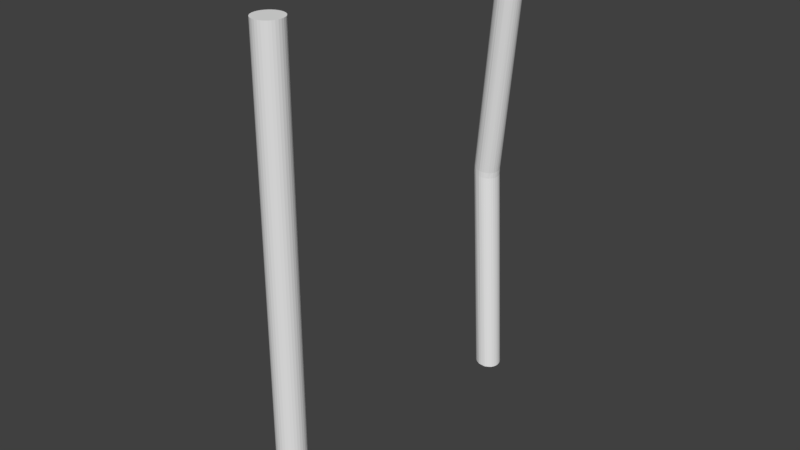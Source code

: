 # Source: rebar_brian.blend  (saved by Blender 2.79.0; exported with 4.5.12 LTS)
import bpy
from mathutils import Matrix  # noqa: F401  (used for matrix-valued properties, if any)

bpy.ops.wm.read_factory_settings(use_empty=True)
scene = bpy.context.scene
scene.name = 'Scene'

# ---- collections
col_collection_1 = bpy.data.collections.new('Collection 1'); scene.collection.children.link(col_collection_1)

# ---- world
world_world = bpy.data.worlds.new('World'); scene.world = world_world
world_world.color = (0.05088, 0.05088, 0.05088)
world_world.use_sun_shadow = False
world_world.sun_shadow_jitter_overblur = 0.0
world_world.cycles.sampling_method = 'MANUAL'

# ---- meshes
me_cylinder = bpy.data.meshes.new('Cylinder')
me_cylinder.from_pydata([(0.0, 0.05583, -1.367), (0.0, 0.05583, 0.6328), (0.01089, 0.05476, -1.367), (0.01089, 0.05476, 0.6328), (0.02137, 0.05158, -1.367), (0.02137, 0.05158, 0.6328), (0.03102, 0.04642, -1.367), (0.03102, 0.04642, 0.6328), (0.03948, 0.03948, -1.367), (0.03948, 0.03948, 0.6328), (0.04642, 0.03102, -1.367), (0.04642, 0.03102, 0.6328), (0.05158, 0.02137, -1.367), (0.05158, 0.02137, 0.6328), (0.05476, 0.01089, -1.367), (0.05476, 0.01089, 0.6328), (0.05583, 5.96e-07, -1.367), (0.05583, 5.96e-07, 0.6328), (0.05476, -0.01089, -1.367), (0.05476, -0.01089, 0.6328), (0.05158, -0.02137, -1.367), (0.05158, -0.02137, 0.6328), (0.04642, -0.03102, -1.367), (0.04642, -0.03102, 0.6328), (0.03948, -0.03948, -1.367), (0.03948, -0.03948, 0.6328), (0.03102, -0.04642, -1.367), (0.03102, -0.04642, 0.6328), (0.02137, -0.05158, -1.367), (0.02137, -0.05158, 0.6328), (0.01089, -0.05476, -1.367), (0.01089, -0.05476, 0.6328), (-1.49e-08, -0.05583, -1.367), (-1.49e-08, -0.05583, 0.6328), (-0.01089, -0.05476, -1.367), (-0.01089, -0.05476, 0.6328), (-0.02137, -0.05158, -1.367), (-0.02137, -0.05158, 0.6328), (-0.03102, -0.04642, -1.367), (-0.03102, -0.04642, 0.6328), (-0.03948, -0.03948, -1.367), (-0.03948, -0.03948, 0.6328), (-0.04642, -0.03102, -1.367), (-0.04642, -0.03102, 0.6328), (-0.05158, -0.02137, -1.367), (-0.05158, -0.02137, 0.6328), (-0.05476, -0.01089, -1.367), (-0.05476, -0.01089, 0.6328), (-0.05583, 5.96e-07, -1.367), (-0.05583, 5.96e-07, 0.6328), (-0.05476, 0.01089, -1.367), (-0.05476, 0.01089, 0.6328), (-0.05158, 0.02137, -1.367), (-0.05158, 0.02137, 0.6328), (-0.04642, 0.03102, -1.367), (-0.04642, 0.03102, 0.6328), (-0.03948, 0.03948, -1.367), (-0.03948, 0.03948, 0.6328), (-0.03102, 0.04642, -1.367), (-0.03102, 0.04642, 0.6328), (-0.02137, 0.05158, -1.367), (-0.02137, 0.05158, 0.6328), (-0.01089, 0.05476, -1.367), (-0.01089, 0.05476, 0.6328), (-0.2339, 1.48, -1.376), (-0.1851, 1.458, 0.4943), (-0.2285, 1.49, -1.376), (-0.1797, 1.468, 0.4942), (-0.2213, 1.498, -1.377), (-0.1725, 1.476, 0.4937), (-0.2126, 1.505, -1.378), (-0.1638, 1.483, 0.493), (-0.2029, 1.51, -1.379), (-0.1541, 1.488, 0.492), (-0.1924, 1.513, -1.38), (-0.1436, 1.49, 0.4908), (-0.1816, 1.513, -1.381), (-0.1328, 1.491, 0.4895), (-0.1708, 1.512, -1.383), (-0.122, 1.49, 0.488), (-0.1605, 1.508, -1.384), (-0.1117, 1.486, 0.4865), (-0.1512, 1.503, -1.386), (-0.1024, 1.481, 0.4849), (-0.143, 1.496, -1.387), (-0.09422, 1.474, 0.4835), (-0.1364, 1.487, -1.388), (-0.08763, 1.465, 0.4821), (-0.1317, 1.477, -1.39), (-0.08286, 1.455, 0.4809), (-0.1289, 1.467, -1.39), (-0.08009, 1.445, 0.48), (-0.1282, 1.456, -1.391), (-0.07941, 1.434, 0.4792), (-0.1297, 1.445, -1.392), (-0.08086, 1.423, 0.4788), (-0.1332, 1.435, -1.392), (-0.08438, 1.413, 0.4786), (-0.1386, 1.425, -1.392), (-0.08984, 1.403, 0.4788), (-0.1458, 1.417, -1.391), (-0.09702, 1.395, 0.4792), (-0.1544, 1.41, -1.39), (-0.1056, 1.388, 0.48), (-0.1642, 1.405, -1.39), (-0.1154, 1.383, 0.4809), (-0.1747, 1.403, -1.388), (-0.1259, 1.381, 0.4821), (-0.1855, 1.402, -1.387), (-0.1367, 1.38, 0.4835), (-0.1963, 1.403, -1.386), (-0.1475, 1.381, 0.4849), (-0.2066, 1.407, -1.384), (-0.1578, 1.385, 0.4865), (-0.2159, 1.412, -1.383), (-0.1671, 1.39, 0.488), (-0.2241, 1.419, -1.381), (-0.1753, 1.397, 0.4895), (-0.2307, 1.428, -1.38), (-0.1819, 1.406, 0.4908), (-0.2354, 1.438, -1.379), (-0.1866, 1.416, 0.492), (-0.2382, 1.448, -1.378), (-0.1894, 1.426, 0.493), (-0.2389, 1.459, -1.377), (-0.1901, 1.437, 0.4937), (-0.2374, 1.47, -1.376), (-0.1886, 1.448, 0.4942), (-0.221, 1.535, -0.4531), (-0.2204, 1.534, -0.4274), (-0.3051, 1.469, -0.4442), (-0.3044, 1.469, -0.4186), (-0.2033, 1.466, -0.461), (-0.2026, 1.466, -0.4353), (-0.2725, 1.541, -0.4442), (-0.2719, 1.541, -0.4186), (-0.2662, 1.435, -0.4531), (-0.2655, 1.435, -0.4274), (-0.2058, 1.519, -0.431), (-0.2064, 1.519, -0.4566), (-0.3028, 1.512, -0.4157), (-0.3035, 1.512, -0.4413), (-0.3078, 1.49, -0.4164), (-0.3085, 1.491, -0.4421), (-0.2152, 1.448, -0.4346), (-0.2159, 1.449, -0.4602), (-0.2513, 1.545, -0.4474), (-0.2506, 1.545, -0.4218), (-0.2857, 1.444, -0.4492), (-0.2851, 1.443, -0.4236), (-0.1989, 1.499, -0.4593), (-0.1983, 1.498, -0.4337), (-0.298, 1.521, -0.4415), (-0.2974, 1.521, -0.4159), (-0.2342, 1.437, -0.4581), (-0.2336, 1.437, -0.4324), (-0.2304, 1.54, -0.4511), (-0.2297, 1.54, -0.4255), (-0.3003, 1.459, -0.4457), (-0.2997, 1.459, -0.4201), (-0.1997, 1.477, -0.4608), (-0.1991, 1.477, -0.4351), (-0.2823, 1.536, -0.443), (-0.2816, 1.536, -0.4174), (-0.2555, 1.433, -0.4549), (-0.2548, 1.433, -0.4293), (-0.2129, 1.527, -0.4549), (-0.2123, 1.527, -0.4293), (-0.3078, 1.48, -0.443), (-0.3072, 1.479, -0.4174), (-0.2087, 1.457, -0.4608), (-0.2081, 1.457, -0.4351), (-0.2614, 1.544, -0.4201), (-0.2621, 1.544, -0.4457), (-0.2757, 1.438, -0.4255), (-0.2764, 1.438, -0.4511), (-0.2017, 1.509, -0.4581), (-0.201, 1.509, -0.4324), (-0.307, 1.501, -0.4415), (-0.3064, 1.501, -0.4159), (-0.2245, 1.442, -0.4593), (-0.2238, 1.442, -0.4337), (-0.2406, 1.543, -0.4492), (-0.2399, 1.543, -0.4236), (-0.2938, 1.451, -0.4474), (-0.2932, 1.451, -0.4218), (-0.1983, 1.488, -0.4602), (-0.1976, 1.487, -0.4346), (-0.2909, 1.53, -0.4421), (-0.2902, 1.529, -0.4164), (-0.2447, 1.434, -0.4566), (-0.244, 1.434, -0.431)], [], [(0, 1, 3, 2), (2, 3, 5, 4), (4, 5, 7, 6), (6, 7, 9, 8), (8, 9, 11, 10), (10, 11, 13, 12), (12, 13, 15, 14), (14, 15, 17, 16), (16, 17, 19, 18), (18, 19, 21, 20), (20, 21, 23, 22), (22, 23, 25, 24), (24, 25, 27, 26), (26, 27, 29, 28), (28, 29, 31, 30), (30, 31, 33, 32), (32, 33, 35, 34), (34, 35, 37, 36), (36, 37, 39, 38), (38, 39, 41, 40), (40, 41, 43, 42), (42, 43, 45, 44), (44, 45, 47, 46), (46, 47, 49, 48), (48, 49, 51, 50), (50, 51, 53, 52), (52, 53, 55, 54), (54, 55, 57, 56), (56, 57, 59, 58), (58, 59, 61, 60), (3, 1, 63, 61, 59, 57, 55, 53, 51, 49, 47, 45, 43, 41, 39, 37, 35, 33, 31, 29, 27, 25, 23, 21, 19, 17, 15, 13, 11, 9, 7, 5), (60, 61, 63, 62), (62, 63, 1, 0), (0, 2, 4, 6, 8, 10, 12, 14, 16, 18, 20, 22, 24, 26, 28, 30, 32, 34, 36, 38, 40, 42, 44, 46, 48, 50, 52, 54, 56, 58, 60, 62), (124, 143, 178, 126), (189, 153, 67, 69), (163, 189, 69, 71), (172, 135, 73, 75), (135, 163, 71, 73), (183, 147, 77, 79), (147, 172, 75, 77), (157, 183, 79, 81), (167, 129, 83, 85), (129, 157, 81, 83), (177, 138, 87, 89), (84, 166, 139, 86), (187, 151, 91, 93), (151, 177, 89, 91), (161, 187, 93, 95), (171, 133, 97, 99), (133, 161, 95, 97), (181, 144, 101, 103), (98, 170, 145, 100), (191, 155, 105, 107), (155, 181, 103, 105), (165, 191, 107, 109), (174, 137, 111, 113), (137, 165, 109, 111), (185, 149, 115, 117), (149, 174, 113, 115), (159, 185, 117, 119), (169, 131, 121, 123), (131, 159, 119, 121), (179, 142, 125, 127), (67, 65, 127, 125, 123, 121, 119, 117, 115, 113, 111, 109, 107, 105, 103, 101, 99, 97, 95, 93, 91, 89, 87, 85, 83, 81, 79, 77, 75, 73, 71, 69), (122, 168, 143, 124), (140, 179, 127, 65), (64, 66, 68, 70, 72, 74, 76, 78, 80, 82, 84, 86, 88, 90, 92, 94, 96, 98, 100, 102, 104, 106, 108, 110, 112, 114, 116, 118, 120, 122, 124, 126), (76, 146, 182, 78), (86, 139, 176, 88), (100, 145, 180, 102), (110, 136, 175, 112), (153, 140, 65, 67), (72, 134, 173, 74), (108, 164, 136, 110), (96, 132, 170, 98), (70, 162, 134, 72), (120, 130, 168, 122), (94, 160, 132, 96), (118, 158, 130, 120), (106, 190, 164, 108), (80, 156, 128, 82), (68, 188, 162, 70), (78, 182, 156, 80), (92, 186, 160, 94), (64, 141, 152, 66), (104, 154, 190, 106), (116, 184, 158, 118), (66, 152, 188, 68), (102, 180, 154, 104), (90, 150, 186, 92), (142, 169, 123, 125), (126, 178, 141, 64), (114, 148, 184, 116), (88, 176, 150, 90), (144, 171, 99, 101), (112, 175, 148, 114), (74, 173, 146, 76), (138, 167, 85, 87), (171, 144, 145, 170), (137, 174, 175, 136), (169, 142, 143, 168), (173, 134, 135, 172), (139, 166, 167, 138), (133, 171, 170, 132), (165, 137, 136, 164), (131, 169, 168, 130), (134, 162, 163, 135), (166, 128, 129, 167), (132, 160, 161, 133), (191, 165, 164, 190), (159, 131, 130, 158), (162, 188, 189, 163), (128, 156, 157, 129), (160, 186, 187, 161), (155, 191, 190, 154), (185, 159, 158, 184), (179, 140, 141, 178), (188, 152, 153, 189), (156, 182, 183, 157), (186, 150, 151, 187), (181, 155, 154, 180), (149, 185, 184, 148), (142, 179, 178, 143), (152, 141, 140, 153), (182, 146, 147, 183), (150, 176, 177, 151), (144, 181, 180, 145), (174, 149, 148, 175), (146, 173, 172, 147), (176, 139, 138, 177), (82, 128, 166, 84)])
_uv = me_cylinder.uv_layers.new(name='UVMap')
_uv.uv.foreach_set('vector', [0.4375, -8.391e-05, 0.4375, 0.9984, 0.4063, 0.9985, 0.4063, 2.219e-05, 0.4063, 2.219e-05, 0.4063, 0.9985, 0.375, 0.9986, 0.375, 0.0001283, 0.375, 0.0001283, 0.375, 0.9986, 0.3438, 0.9987, 0.3438, 0.0002344, 0.3438, 0.0002344, 0.3438, 0.9987, 0.3125, 0.9988, 0.3125, 0.0003405, 0.3125, 0.0003405, 0.3125, 0.9988, 0.2813, 0.9989, 0.2813, 0.0004465, 0.2813, 0.0004465, 0.2813, 0.9989, 0.25, 0.9991, 0.25, 0.0005526, 0.25, 0.0005526, 0.25, 0.9991, 0.2188, 0.9992, 0.2188, 0.0006587, 0.2188, 0.0006587, 0.2188, 0.9992, 0.1875, 0.9993, 0.1875, 0.0007648, 0.1875, 0.0007648, 0.1875, 0.9993, 0.1563, 0.9994, 0.1563, 0.0008709, 0.1563, 0.0008709, 0.1563, 0.9994, 0.125, 0.9995, 0.125, 0.000977, 0.125, 0.000977, 0.125, 0.9995, 0.09379, 0.9996, 0.09379, 0.001083, 0.09379, 0.001083, 0.09379, 0.9996, 0.06254, 0.9997, 0.06254, 0.001189, 0.06254, 0.001189, 0.06254, 0.9997, 0.0313, 0.9998, 0.0313, 0.001295, 0.0313, 0.001295, 0.0313, 0.9998, 4.861e-05, 0.9999, 4.861e-05, 0.001401, 1.0, -0.001994, 1.0, 0.9965, 0.9687, 0.9966, 0.9687, -0.001887, 0.9687, -0.001887, 0.9687, 0.9966, 0.9375, 0.9967, 0.9375, -0.001781, 0.9375, -0.001781, 0.9375, 0.9967, 0.9062, 0.9968, 0.9062, -0.001675, 0.9062, -0.001675, 0.9062, 0.9968, 0.875, 0.9969, 0.875, -0.001569, 0.875, -0.001569, 0.875, 0.9969, 0.8437, 0.997, 0.8437, -0.001463, 0.8437, -0.001463, 0.8437, 0.997, 0.8125, 0.9971, 0.8125, -0.001357, 0.8125, -0.001357, 0.8125, 0.9971, 0.7812, 0.9973, 0.7812, -0.001251, 0.7812, -0.001251, 0.7812, 0.9973, 0.75, 0.9974, 0.75, -0.001145, 0.75, -0.001145, 0.75, 0.9974, 0.7187, 0.9975, 0.7187, -0.001039, 0.7187, -0.001039, 0.7187, 0.9975, 0.6875, 0.9976, 0.6875, -0.0009326, 0.6875, -0.0009326, 0.6875, 0.9976, 0.6562, 0.9977, 0.6562, -0.0008266, 0.6562, -0.0008266, 0.6562, 0.9977, 0.625, 0.9978, 0.625, -0.0007205, 0.625, -0.0007205, 0.625, 0.9978, 0.5937, 0.9979, 0.5937, -0.0006143, 0.5937, -0.0006143, 0.5937, 0.9979, 0.5625, 0.998, 0.5625, -0.0005082, 0.5625, -0.0005082, 0.5625, 0.998, 0.5312, 0.9981, 0.5312, -0.0004022, 0.5312, -0.0004022, 0.5312, 0.9981, 0.5, 0.9982, 0.5, -0.0002961, 0.06296, 0.1768, 0.0468, 0.1763, 0.03225, 0.1755, 0.01988, 0.1745, 0.01016, 0.1733, 0.003462, 0.172, 4.861e-05, 0.1705, 4.866e-05, 0.1691, 0.003462, 0.1677, 0.01016, 0.1664, 0.01988, 0.1652, 0.03225, 0.1642, 0.0468, 0.1634, 0.06297, 0.1628, 0.08013, 0.1625, 0.09762, 0.1625, 0.1148, 0.1628, 0.1309, 0.1634, 0.1455, 0.1642, 0.1579, 0.1652, 0.1676, 0.1664, 0.1743, 0.1677, 0.1777, 0.1691, 0.1777, 0.1705, 0.1743, 0.172, 0.1676, 0.1733, 0.1579, 0.1745, 0.1455, 0.1755, 0.1309, 0.1763, 0.1148, 0.1768, 0.09762, 0.1771, 0.08013, 0.1771, 0.5, -0.0002961, 0.5, 0.9982, 0.4688, 0.9983, 0.4688, -0.0001901, 0.4688, -0.0001901, 0.4688, 0.9983, 0.4375, 0.9984, 0.4375, -8.391e-05, 0.1309, 0.1487, 0.1455, 0.1495, 0.1579, 0.1505, 0.1676, 0.1517, 0.1743, 0.153, 0.1777, 0.1544, 0.1777, 0.1559, 0.1743, 0.1573, 0.1676, 0.1586, 0.1579, 0.1598, 0.1455, 0.1608, 0.1309, 0.1616, 0.1148, 0.1622, 0.09762, 0.1624, 0.08013, 0.1624, 0.06296, 0.1622, 0.0468, 0.1616, 0.03225, 0.1608, 0.01988, 0.1598, 0.01016, 0.1586, 0.003462, 0.1573, 4.863e-05, 0.1559, 4.861e-05, 0.1544, 0.003462, 0.153, 0.01016, 0.1517, 0.01988, 0.1505, 0.03225, 0.1495, 0.0468, 0.1487, 0.06296, 0.1481, 0.08013, 0.1478, 0.09762, 0.1478, 0.1148, 0.1481, 0.5, -0.0002961, 0.5, 0.5256, 0.4688, 0.5257, 0.4688, -0.0001901, 0.375, 0.5397, 0.4063, 0.5396, 0.4063, 0.9985, 0.375, 0.9986, 0.3438, 0.5397, 0.375, 0.5397, 0.375, 0.9986, 0.3438, 0.9987, 0.2813, 0.5396, 0.3125, 0.5397, 0.3125, 0.9988, 0.2813, 0.9989, 0.3125, 0.5397, 0.3438, 0.5397, 0.3438, 0.9987, 0.3125, 0.9988, 0.2188, 0.5395, 0.25, 0.5396, 0.25, 0.9991, 0.2188, 0.9992, 0.25, 0.5396, 0.2813, 0.5396, 0.2813, 0.9989, 0.25, 0.9991, 0.1875, 0.5394, 0.2188, 0.5395, 0.2188, 0.9992, 0.1875, 0.9993, 0.125, 0.5392, 0.1563, 0.5393, 0.1563, 0.9994, 0.125, 0.9995, 0.1563, 0.5393, 0.1875, 0.5394, 0.1875, 0.9993, 0.1563, 0.9994, 0.06254, 0.5391, 0.09379, 0.5392, 0.09379, 0.9996, 0.06254, 0.9997, 0.125, 0.000977, 0.125, 0.5255, 0.09379, 0.5255, 0.09379, 0.001083, 4.861e-05, 0.5391, 0.0313, 0.5391, 0.0313, 0.9998, 4.861e-05, 0.9999, 0.0313, 0.5391, 0.06254, 0.5391, 0.06254, 0.9997, 0.0313, 0.9998, 0.9687, 0.5358, 1.0, 0.5357, 1.0, 0.9965, 0.9687, 0.9966, 0.9062, 0.536, 0.9375, 0.5359, 0.9375, 0.9967, 0.9062, 0.9968, 0.9375, 0.5359, 0.9687, 0.5358, 0.9687, 0.9966, 0.9375, 0.9967, 0.8437, 0.5363, 0.875, 0.5361, 0.875, 0.9969, 0.8437, 0.997, 0.9062, -0.001675, 0.9062, 0.5223, 0.875, 0.5224, 0.875, -0.001569, 0.7812, 0.5368, 0.8125, 0.5366, 0.8125, 0.9971, 0.7812, 0.9973, 0.8125, 0.5366, 0.8437, 0.5363, 0.8437, 0.997, 0.8125, 0.9971, 0.75, 0.5371, 0.7812, 0.5368, 0.7812, 0.9973, 0.75, 0.9974, 0.6875, 0.5377, 0.7187, 0.5374, 0.7187, 0.9975, 0.6875, 0.9976, 0.7187, 0.5374, 0.75, 0.5371, 0.75, 0.9974, 0.7187, 0.9975, 0.625, 0.5383, 0.6562, 0.538, 0.6562, 0.9977, 0.625, 0.9978, 0.6562, 0.538, 0.6875, 0.5377, 0.6875, 0.9976, 0.6562, 0.9977, 0.5937, 0.5386, 0.625, 0.5383, 0.625, 0.9978, 0.5937, 0.9979, 0.5312, 0.539, 0.5625, 0.5388, 0.5625, 0.998, 0.5312, 0.9981, 0.5625, 0.5388, 0.5937, 0.5386, 0.5937, 0.9979, 0.5625, 0.998, 0.4688, 0.5394, 0.5, 0.5392, 0.5, 0.9982, 0.4688, 0.9983, 0.06296, 0.1768, 0.0468, 0.1763, 0.03225, 0.1755, 0.01988, 0.1745, 0.01016, 0.1733, 0.003462, 0.172, 4.861e-05, 0.1705, 4.866e-05, 0.1691, 0.003462, 0.1677, 0.01016, 0.1664, 0.01988, 0.1652, 0.03225, 0.1642, 0.0468, 0.1634, 0.06297, 0.1628, 0.08013, 0.1625, 0.09762, 0.1625, 0.1148, 0.1628, 0.1309, 0.1634, 0.1455, 0.1642, 0.1579, 0.1652, 0.1676, 0.1664, 0.1743, 0.1677, 0.1777, 0.1691, 0.1777, 0.1705, 0.1743, 0.172, 0.1676, 0.1733, 0.1579, 0.1745, 0.1455, 0.1755, 0.1309, 0.1763, 0.1148, 0.1768, 0.09762, 0.1771, 0.08013, 0.1771, 0.5312, -0.0004022, 0.5312, 0.5254, 0.5, 0.5256, 0.5, -0.0002961, 0.4375, 0.5395, 0.4688, 0.5394, 0.4688, 0.9983, 0.4375, 0.9984, 0.1309, 0.1487, 0.1455, 0.1495, 0.1579, 0.1505, 0.1676, 0.1517, 0.1743, 0.153, 0.1777, 0.1544, 0.1777, 0.1559, 0.1743, 0.1573, 0.1676, 0.1586, 0.1579, 0.1598, 0.1455, 0.1608, 0.1309, 0.1616, 0.1148, 0.1622, 0.09762, 0.1624, 0.08013, 0.1624, 0.06296, 0.1622, 0.0468, 0.1616, 0.03225, 0.1608, 0.01988, 0.1598, 0.01016, 0.1586, 0.003462, 0.1573, 4.863e-05, 0.1559, 4.861e-05, 0.1544, 0.003462, 0.153, 0.01016, 0.1517, 0.01988, 0.1505, 0.03225, 0.1495, 0.0468, 0.1487, 0.06296, 0.1481, 0.08013, 0.1478, 0.09762, 0.1478, 0.1148, 0.1481, 0.25, 0.0005526, 0.25, 0.5259, 0.2188, 0.5258, 0.2188, 0.0006587, 0.09379, 0.001083, 0.09379, 0.5255, 0.06254, 0.5254, 0.06254, 0.001189, 0.875, -0.001569, 0.875, 0.5224, 0.8437, 0.5226, 0.8437, -0.001463, 0.7187, -0.001039, 0.7187, 0.5237, 0.6875, 0.524, 0.6875, -0.0009326, 0.4063, 0.5396, 0.4375, 0.5395, 0.4375, 0.9984, 0.4063, 0.9985, 0.3125, 0.0003405, 0.3125, 0.526, 0.2813, 0.5259, 0.2813, 0.0004465, 0.75, -0.001145, 0.75, 0.5234, 0.7187, 0.5237, 0.7187, -0.001039, 0.9375, -0.001781, 0.9375, 0.5222, 0.9062, 0.5223, 0.9062, -0.001675, 0.3438, 0.0002344, 0.3438, 0.526, 0.3125, 0.526, 0.3125, 0.0003405, 0.5625, -0.0005082, 0.5625, 0.5251, 0.5312, 0.5254, 0.5312, -0.0004022, 0.9687, -0.001887, 0.9687, 0.5221, 0.9375, 0.5222, 0.9375, -0.001781, 0.5937, -0.0006143, 0.5937, 0.5249, 0.5625, 0.5251, 0.5625, -0.0005082, 0.7812, -0.001251, 0.7812, 0.5231, 0.75, 0.5234, 0.75, -0.001145, 0.1875, 0.0007648, 0.1875, 0.5257, 0.1563, 0.5256, 0.1563, 0.0008709, 0.375, 0.0001283, 0.375, 0.526, 0.3438, 0.526, 0.3438, 0.0002344, 0.2188, 0.0006587, 0.2188, 0.5258, 0.1875, 0.5257, 0.1875, 0.0007648, 1.0, -0.001994, 1.0, 0.522, 0.9687, 0.5221, 0.9687, -0.001887, 0.4375, -8.391e-05, 0.4375, 0.5258, 0.4063, 0.5259, 0.4063, 2.219e-05, 0.8125, -0.001357, 0.8125, 0.5229, 0.7812, 0.5231, 0.7812, -0.001251, 0.625, -0.0007205, 0.625, 0.5246, 0.5937, 0.5249, 0.5937, -0.0006143, 0.4063, 2.219e-05, 0.4063, 0.5259, 0.375, 0.526, 0.375, 0.0001283, 0.8437, -0.001463, 0.8437, 0.5226, 0.8125, 0.5229, 0.8125, -0.001357, 0.0313, 0.001295, 0.0313, 0.5254, 4.861e-05, 0.5254, 4.861e-05, 0.001401, 0.5, 0.5392, 0.5312, 0.539, 0.5312, 0.9981, 0.5, 0.9982, 0.4688, -0.0001901, 0.4688, 0.5257, 0.4375, 0.5258, 0.4375, -8.391e-05, 0.6562, -0.0008266, 0.6562, 0.5243, 0.625, 0.5246, 0.625, -0.0007205, 0.06254, 0.001189, 0.06254, 0.5254, 0.0313, 0.5254, 0.0313, 0.001295, 0.875, 0.5361, 0.9062, 0.536, 0.9062, 0.9968, 0.875, 0.9969, 0.6875, -0.0009326, 0.6875, 0.524, 0.6562, 0.5243, 0.6562, -0.0008266, 0.2813, 0.0004465, 0.2813, 0.5259, 0.25, 0.5259, 0.25, 0.0005526, 0.09379, 0.5392, 0.125, 0.5392, 0.125, 0.9995, 0.09379, 0.9996, 0.9062, 0.536, 0.875, 0.5361, 0.875, 0.5224, 0.9062, 0.5223, 0.7187, 0.5374, 0.6875, 0.5377, 0.6875, 0.524, 0.7187, 0.5237, 0.5312, 0.539, 0.5, 0.5392, 0.5, 0.5256, 0.5312, 0.5254, 0.2813, 0.5259, 0.3125, 0.526, 0.3125, 0.5397, 0.2813, 0.5396, 0.09379, 0.5255, 0.125, 0.5255, 0.125, 0.5392, 0.09379, 0.5392, 0.9375, 0.5359, 0.9062, 0.536, 0.9062, 0.5223, 0.9375, 0.5222, 0.75, 0.5371, 0.7187, 0.5374, 0.7187, 0.5237, 0.75, 0.5234, 0.5625, 0.5388, 0.5312, 0.539, 0.5312, 0.5254, 0.5625, 0.5251, 0.3125, 0.526, 0.3438, 0.526, 0.3438, 0.5397, 0.3125, 0.5397, 0.125, 0.5255, 0.1563, 0.5256, 0.1563, 0.5393, 0.125, 0.5392, 0.9375, 0.5222, 0.9687, 0.5221, 0.9687, 0.5358, 0.9375, 0.5359, 0.7812, 0.5368, 0.75, 0.5371, 0.75, 0.5234, 0.7812, 0.5231, 0.5937, 0.5386, 0.5625, 0.5388, 0.5625, 0.5251, 0.5937, 0.5249, 0.3438, 0.526, 0.375, 0.526, 0.375, 0.5397, 0.3438, 0.5397, 0.1563, 0.5256, 0.1875, 0.5257, 0.1875, 0.5394, 0.1563, 0.5393, 0.9687, 0.5221, 1.0, 0.522, 1.0, 0.5357, 0.9687, 0.5358, 0.8125, 0.5366, 0.7812, 0.5368, 0.7812, 0.5231, 0.8125, 0.5229, 0.625, 0.5383, 0.5937, 0.5386, 0.5937, 0.5249, 0.625, 0.5246, 0.4688, 0.5394, 0.4375, 0.5395, 0.4375, 0.5258, 0.4688, 0.5257, 0.375, 0.526, 0.4063, 0.5259, 0.4063, 0.5396, 0.375, 0.5397, 0.1875, 0.5257, 0.2188, 0.5258, 0.2188, 0.5395, 0.1875, 0.5394, 4.861e-05, 0.5254, 0.0313, 0.5254, 0.0313, 0.5391, 4.861e-05, 0.5391, 0.8437, 0.5363, 0.8125, 0.5366, 0.8125, 0.5229, 0.8437, 0.5226, 0.6562, 0.538, 0.625, 0.5383, 0.625, 0.5246, 0.6562, 0.5243, 0.5, 0.5392, 0.4688, 0.5394, 0.4688, 0.5257, 0.5, 0.5256, 0.4063, 0.5259, 0.4375, 0.5258, 0.4375, 0.5395, 0.4063, 0.5396, 0.2188, 0.5258, 0.25, 0.5259, 0.25, 0.5396, 0.2188, 0.5395, 0.0313, 0.5254, 0.06254, 0.5254, 0.06254, 0.5391, 0.0313, 0.5391, 0.875, 0.5361, 0.8437, 0.5363, 0.8437, 0.5226, 0.875, 0.5224, 0.6875, 0.5377, 0.6562, 0.538, 0.6562, 0.5243, 0.6875, 0.524, 0.25, 0.5259, 0.2813, 0.5259, 0.2813, 0.5396, 0.25, 0.5396, 0.06254, 0.5254, 0.09379, 0.5255, 0.09379, 0.5392, 0.06254, 0.5391, 0.1563, 0.0008709, 0.1563, 0.5256, 0.125, 0.5255, 0.125, 0.000977])
me_cylinder.use_remesh_preserve_volume = False
me_cylinder.use_remesh_preserve_attributes = False
me_cylinder.use_mirror_vertex_groups = False
me_cylinder.update()

# ---- objects
ob_cylinder = bpy.data.objects.new('Cylinder', me_cylinder)

# ---- transforms, parenting, visibility, modifiers, constraints
ob_cylinder.location = (0.0, 0.0, 1.202)
ob_cylinder.scale = (0.9314, 0.9314, 0.9314)
ob_cylinder.lineart.crease_threshold = 0.0

# ---- collection membership
col_collection_1.objects.link(ob_cylinder)

# ---- scene / render settings (as saved in the file)
scene.frame_start = 1; scene.frame_end = 250; scene.frame_set(1)
scene.render.engine = 'BLENDER_EEVEE_NEXT'
scene.render.resolution_percentage = 50
scene.render.dither_intensity = 0.0
scene.cycles.use_denoising = False
scene.cycles.samples = 128
scene.cycles.sampling_pattern = 'TABULATED_SOBOL'
scene.cycles.use_adaptive_sampling = False
scene.cycles.use_light_tree = False
scene.cycles.blur_glossy = 0.0
scene.cycles.sample_clamp_indirect = 0.0
scene.view_settings.view_transform = 'Standard'
bpy.context.view_layer.update()

# ---- added for rendering (the .blend has no active camera and no usable light): camera, sun
cam_auto = bpy.data.cameras.new('AutoCamera')
cam_auto.lens = 50.0
cam_auto.sensor_width = 36.0
cam_auto.clip_end = 1000.0
ob_auto_camera = bpy.data.objects.new('AutoCamera', cam_auto)
scene.collection.objects.link(ob_auto_camera)
ob_auto_camera.location = (2.12847, -2.00195, 2.64574)
ob_auto_camera.rotation_euler = (1.09748, -7.21219e-08, 0.694738)
scene.camera = ob_auto_camera
light_auto_sun = bpy.data.lights.new('AutoSun', 'SUN')
light_auto_sun.energy = 3.0
light_auto_sun.angle = 0.0523599
ob_auto_sun = bpy.data.objects.new('AutoSun', light_auto_sun)
scene.collection.objects.link(ob_auto_sun)
ob_auto_sun.rotation_euler = (0.872665, 0.174533, 0.523599)
bpy.context.view_layer.update()
